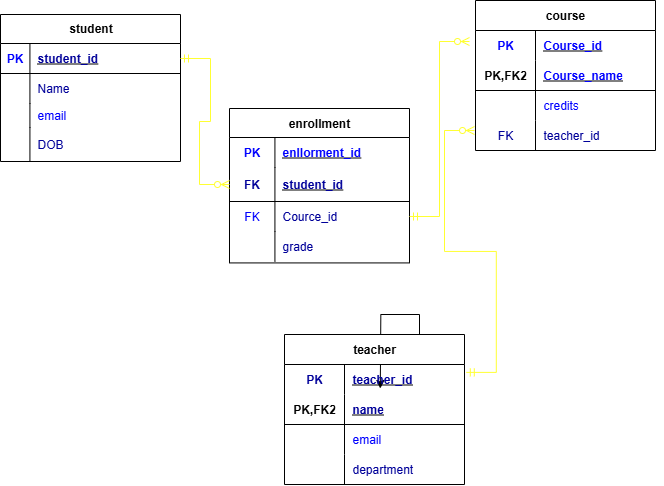

The diagram above was exported from draw.io. Its source (the exported page's mxGraphModel, read from the mxfile embedded in the PNG):
<mxGraphModel dx="655" dy="430" grid="0" gridSize="10" guides="1" tooltips="1" connect="1" arrows="1" fold="1" page="1" pageScale="1" pageWidth="850" pageHeight="1100" background="#ffffff" math="0" shadow="0">
  <root>
    <mxCell id="0" />
    <mxCell id="1" parent="0" />
    <mxCell id="gfoCQmuHqWfCDupl9sHD-29" value="student" style="shape=table;startSize=29;container=1;collapsible=1;childLayout=tableLayout;fixedRows=1;rowLines=0;fontStyle=1;align=center;resizeLast=1;html=1;strokeColor=#000000;" vertex="1" parent="1">
      <mxGeometry x="33" y="36" width="180" height="147" as="geometry" />
    </mxCell>
    <mxCell id="gfoCQmuHqWfCDupl9sHD-30" value="" style="shape=tableRow;horizontal=0;startSize=0;swimlaneHead=0;swimlaneBody=0;fillColor=none;collapsible=0;dropTarget=0;points=[[0,0.5],[1,0.5]];portConstraint=eastwest;top=0;left=0;right=0;bottom=1;" vertex="1" parent="gfoCQmuHqWfCDupl9sHD-29">
      <mxGeometry y="29" width="180" height="30" as="geometry" />
    </mxCell>
    <mxCell id="gfoCQmuHqWfCDupl9sHD-31" value="&lt;font style=&quot;color: rgb(0, 0, 255);&quot;&gt;PK&lt;/font&gt;" style="shape=partialRectangle;connectable=0;fillColor=none;top=0;left=0;bottom=0;right=0;fontStyle=1;overflow=hidden;whiteSpace=wrap;html=1;" vertex="1" parent="gfoCQmuHqWfCDupl9sHD-30">
      <mxGeometry width="29.41668701171875" height="30" as="geometry">
        <mxRectangle width="29.41668701171875" height="30" as="alternateBounds" />
      </mxGeometry>
    </mxCell>
    <mxCell id="gfoCQmuHqWfCDupl9sHD-32" value="&lt;font style=&quot;color: rgb(0, 0, 153);&quot;&gt;student_id&lt;/font&gt;" style="shape=partialRectangle;connectable=0;fillColor=none;top=0;left=0;bottom=0;right=0;align=left;spacingLeft=6;fontStyle=5;overflow=hidden;whiteSpace=wrap;html=1;" vertex="1" parent="gfoCQmuHqWfCDupl9sHD-30">
      <mxGeometry x="29.41668701171875" width="150.58331298828125" height="30" as="geometry">
        <mxRectangle width="150.58331298828125" height="30" as="alternateBounds" />
      </mxGeometry>
    </mxCell>
    <mxCell id="gfoCQmuHqWfCDupl9sHD-33" value="" style="shape=tableRow;horizontal=0;startSize=0;swimlaneHead=0;swimlaneBody=0;fillColor=none;collapsible=0;dropTarget=0;points=[[0,0.5],[1,0.5]];portConstraint=eastwest;top=0;left=0;right=0;bottom=0;" vertex="1" parent="gfoCQmuHqWfCDupl9sHD-29">
      <mxGeometry y="59" width="180" height="30" as="geometry" />
    </mxCell>
    <mxCell id="gfoCQmuHqWfCDupl9sHD-34" value="" style="shape=partialRectangle;connectable=0;fillColor=none;top=0;left=0;bottom=0;right=0;editable=1;overflow=hidden;whiteSpace=wrap;html=1;" vertex="1" parent="gfoCQmuHqWfCDupl9sHD-33">
      <mxGeometry width="29.41668701171875" height="30" as="geometry">
        <mxRectangle width="29.41668701171875" height="30" as="alternateBounds" />
      </mxGeometry>
    </mxCell>
    <mxCell id="gfoCQmuHqWfCDupl9sHD-35" value="&lt;font style=&quot;color: rgb(0, 0, 153);&quot;&gt;Name&lt;/font&gt;" style="shape=partialRectangle;connectable=0;fillColor=none;top=0;left=0;bottom=0;right=0;align=left;spacingLeft=6;overflow=hidden;whiteSpace=wrap;html=1;" vertex="1" parent="gfoCQmuHqWfCDupl9sHD-33">
      <mxGeometry x="29.41668701171875" width="150.58331298828125" height="30" as="geometry">
        <mxRectangle width="150.58331298828125" height="30" as="alternateBounds" />
      </mxGeometry>
    </mxCell>
    <mxCell id="gfoCQmuHqWfCDupl9sHD-36" value="" style="shape=tableRow;horizontal=0;startSize=0;swimlaneHead=0;swimlaneBody=0;fillColor=none;collapsible=0;dropTarget=0;points=[[0,0.5],[1,0.5]];portConstraint=eastwest;top=0;left=0;right=0;bottom=0;" vertex="1" parent="gfoCQmuHqWfCDupl9sHD-29">
      <mxGeometry y="89" width="180" height="24" as="geometry" />
    </mxCell>
    <mxCell id="gfoCQmuHqWfCDupl9sHD-37" value="" style="shape=partialRectangle;connectable=0;fillColor=none;top=0;left=0;bottom=0;right=0;editable=1;overflow=hidden;whiteSpace=wrap;html=1;" vertex="1" parent="gfoCQmuHqWfCDupl9sHD-36">
      <mxGeometry width="29.41668701171875" height="24" as="geometry">
        <mxRectangle width="29.41668701171875" height="24" as="alternateBounds" />
      </mxGeometry>
    </mxCell>
    <mxCell id="gfoCQmuHqWfCDupl9sHD-38" value="&lt;span&gt;&lt;font style=&quot;color: rgb(0, 0, 255);&quot;&gt;email&lt;/font&gt;&lt;/span&gt;" style="shape=partialRectangle;connectable=0;fillColor=none;top=0;left=0;bottom=0;right=0;align=left;spacingLeft=6;overflow=hidden;whiteSpace=wrap;html=1;" vertex="1" parent="gfoCQmuHqWfCDupl9sHD-36">
      <mxGeometry x="29.41668701171875" width="150.58331298828125" height="24" as="geometry">
        <mxRectangle width="150.58331298828125" height="24" as="alternateBounds" />
      </mxGeometry>
    </mxCell>
    <mxCell id="gfoCQmuHqWfCDupl9sHD-39" value="" style="shape=tableRow;horizontal=0;startSize=0;swimlaneHead=0;swimlaneBody=0;fillColor=none;collapsible=0;dropTarget=0;points=[[0,0.5],[1,0.5]];portConstraint=eastwest;top=0;left=0;right=0;bottom=0;" vertex="1" parent="gfoCQmuHqWfCDupl9sHD-29">
      <mxGeometry y="113" width="180" height="34" as="geometry" />
    </mxCell>
    <mxCell id="gfoCQmuHqWfCDupl9sHD-40" value="" style="shape=partialRectangle;connectable=0;fillColor=none;top=0;left=0;bottom=0;right=0;editable=1;overflow=hidden;whiteSpace=wrap;html=1;" vertex="1" parent="gfoCQmuHqWfCDupl9sHD-39">
      <mxGeometry width="29.41668701171875" height="34" as="geometry">
        <mxRectangle width="29.41668701171875" height="34" as="alternateBounds" />
      </mxGeometry>
    </mxCell>
    <mxCell id="gfoCQmuHqWfCDupl9sHD-41" value="&lt;font style=&quot;color: rgb(0, 0, 153);&quot;&gt;DOB&lt;/font&gt;" style="shape=partialRectangle;connectable=0;fillColor=none;top=0;left=0;bottom=0;right=0;align=left;spacingLeft=6;overflow=hidden;whiteSpace=wrap;html=1;" vertex="1" parent="gfoCQmuHqWfCDupl9sHD-39">
      <mxGeometry x="29.41668701171875" width="150.58331298828125" height="34" as="geometry">
        <mxRectangle width="150.58331298828125" height="34" as="alternateBounds" />
      </mxGeometry>
    </mxCell>
    <mxCell id="gfoCQmuHqWfCDupl9sHD-42" value="course" style="shape=table;startSize=30;container=1;collapsible=1;childLayout=tableLayout;fixedRows=1;rowLines=0;fontStyle=1;align=center;resizeLast=1;html=1;whiteSpace=wrap;strokeColor=#000000;" vertex="1" parent="1">
      <mxGeometry x="508" y="22" width="180" height="150" as="geometry" />
    </mxCell>
    <mxCell id="gfoCQmuHqWfCDupl9sHD-43" value="" style="shape=tableRow;horizontal=0;startSize=0;swimlaneHead=0;swimlaneBody=0;fillColor=none;collapsible=0;dropTarget=0;points=[[0,0.5],[1,0.5]];portConstraint=eastwest;top=0;left=0;right=0;bottom=0;html=1;" vertex="1" parent="gfoCQmuHqWfCDupl9sHD-42">
      <mxGeometry y="30" width="180" height="30" as="geometry" />
    </mxCell>
    <mxCell id="gfoCQmuHqWfCDupl9sHD-44" value="&lt;font color=&quot;#0000ff&quot;&gt;PK&lt;/font&gt;" style="shape=partialRectangle;connectable=0;fillColor=none;top=0;left=0;bottom=0;right=0;fontStyle=1;overflow=hidden;html=1;whiteSpace=wrap;" vertex="1" parent="gfoCQmuHqWfCDupl9sHD-43">
      <mxGeometry width="60" height="30" as="geometry">
        <mxRectangle width="60" height="30" as="alternateBounds" />
      </mxGeometry>
    </mxCell>
    <mxCell id="gfoCQmuHqWfCDupl9sHD-45" value="&lt;font style=&quot;color: rgb(0, 0, 255);&quot;&gt;Course_id&lt;/font&gt;" style="shape=partialRectangle;connectable=0;fillColor=none;top=0;left=0;bottom=0;right=0;align=left;spacingLeft=6;fontStyle=5;overflow=hidden;html=1;whiteSpace=wrap;" vertex="1" parent="gfoCQmuHqWfCDupl9sHD-43">
      <mxGeometry x="60" width="120" height="30" as="geometry">
        <mxRectangle width="120" height="30" as="alternateBounds" />
      </mxGeometry>
    </mxCell>
    <mxCell id="gfoCQmuHqWfCDupl9sHD-46" value="" style="shape=tableRow;horizontal=0;startSize=0;swimlaneHead=0;swimlaneBody=0;fillColor=none;collapsible=0;dropTarget=0;points=[[0,0.5],[1,0.5]];portConstraint=eastwest;top=0;left=0;right=0;bottom=1;html=1;" vertex="1" parent="gfoCQmuHqWfCDupl9sHD-42">
      <mxGeometry y="60" width="180" height="30" as="geometry" />
    </mxCell>
    <mxCell id="gfoCQmuHqWfCDupl9sHD-47" value="PK,FK2" style="shape=partialRectangle;connectable=0;fillColor=none;top=0;left=0;bottom=0;right=0;fontStyle=1;overflow=hidden;html=1;whiteSpace=wrap;" vertex="1" parent="gfoCQmuHqWfCDupl9sHD-46">
      <mxGeometry width="60" height="30" as="geometry">
        <mxRectangle width="60" height="30" as="alternateBounds" />
      </mxGeometry>
    </mxCell>
    <mxCell id="gfoCQmuHqWfCDupl9sHD-48" value="&lt;font style=&quot;color: rgb(0, 0, 255);&quot;&gt;Course_name&lt;/font&gt;" style="shape=partialRectangle;connectable=0;fillColor=none;top=0;left=0;bottom=0;right=0;align=left;spacingLeft=6;fontStyle=5;overflow=hidden;html=1;whiteSpace=wrap;" vertex="1" parent="gfoCQmuHqWfCDupl9sHD-46">
      <mxGeometry x="60" width="120" height="30" as="geometry">
        <mxRectangle width="120" height="30" as="alternateBounds" />
      </mxGeometry>
    </mxCell>
    <mxCell id="gfoCQmuHqWfCDupl9sHD-49" value="" style="shape=tableRow;horizontal=0;startSize=0;swimlaneHead=0;swimlaneBody=0;fillColor=none;collapsible=0;dropTarget=0;points=[[0,0.5],[1,0.5]];portConstraint=eastwest;top=0;left=0;right=0;bottom=0;html=1;" vertex="1" parent="gfoCQmuHqWfCDupl9sHD-42">
      <mxGeometry y="90" width="180" height="30" as="geometry" />
    </mxCell>
    <mxCell id="gfoCQmuHqWfCDupl9sHD-50" value="" style="shape=partialRectangle;connectable=0;fillColor=none;top=0;left=0;bottom=0;right=0;editable=1;overflow=hidden;html=1;whiteSpace=wrap;" vertex="1" parent="gfoCQmuHqWfCDupl9sHD-49">
      <mxGeometry width="60" height="30" as="geometry">
        <mxRectangle width="60" height="30" as="alternateBounds" />
      </mxGeometry>
    </mxCell>
    <mxCell id="gfoCQmuHqWfCDupl9sHD-51" value="&lt;font style=&quot;color: rgb(0, 0, 255);&quot;&gt;credits&lt;/font&gt;" style="shape=partialRectangle;connectable=0;fillColor=none;top=0;left=0;bottom=0;right=0;align=left;spacingLeft=6;overflow=hidden;html=1;whiteSpace=wrap;" vertex="1" parent="gfoCQmuHqWfCDupl9sHD-49">
      <mxGeometry x="60" width="120" height="30" as="geometry">
        <mxRectangle width="120" height="30" as="alternateBounds" />
      </mxGeometry>
    </mxCell>
    <mxCell id="gfoCQmuHqWfCDupl9sHD-52" value="" style="shape=tableRow;horizontal=0;startSize=0;swimlaneHead=0;swimlaneBody=0;fillColor=none;collapsible=0;dropTarget=0;points=[[0,0.5],[1,0.5]];portConstraint=eastwest;top=0;left=0;right=0;bottom=0;html=1;" vertex="1" parent="gfoCQmuHqWfCDupl9sHD-42">
      <mxGeometry y="120" width="180" height="30" as="geometry" />
    </mxCell>
    <mxCell id="gfoCQmuHqWfCDupl9sHD-53" value="&lt;font style=&quot;color: rgb(0, 0, 153);&quot;&gt;FK&lt;/font&gt;" style="shape=partialRectangle;connectable=0;fillColor=none;top=0;left=0;bottom=0;right=0;editable=1;overflow=hidden;html=1;whiteSpace=wrap;" vertex="1" parent="gfoCQmuHqWfCDupl9sHD-52">
      <mxGeometry width="60" height="30" as="geometry">
        <mxRectangle width="60" height="30" as="alternateBounds" />
      </mxGeometry>
    </mxCell>
    <mxCell id="gfoCQmuHqWfCDupl9sHD-54" value="&lt;font style=&quot;color: rgb(0, 0, 153);&quot;&gt;teacher_id&lt;/font&gt;" style="shape=partialRectangle;connectable=0;fillColor=none;top=0;left=0;bottom=0;right=0;align=left;spacingLeft=6;overflow=hidden;html=1;whiteSpace=wrap;" vertex="1" parent="gfoCQmuHqWfCDupl9sHD-52">
      <mxGeometry x="60" width="120" height="30" as="geometry">
        <mxRectangle width="120" height="30" as="alternateBounds" />
      </mxGeometry>
    </mxCell>
    <mxCell id="gfoCQmuHqWfCDupl9sHD-55" value="enrollment" style="shape=table;startSize=29;container=1;collapsible=1;childLayout=tableLayout;fixedRows=1;rowLines=0;fontStyle=1;align=center;resizeLast=1;html=1;whiteSpace=wrap;strokeColor=#000000;" vertex="1" parent="1">
      <mxGeometry x="262" y="130" width="180" height="154.41665649414062" as="geometry" />
    </mxCell>
    <mxCell id="gfoCQmuHqWfCDupl9sHD-56" value="" style="shape=tableRow;horizontal=0;startSize=0;swimlaneHead=0;swimlaneBody=0;fillColor=none;collapsible=0;dropTarget=0;points=[[0,0.5],[1,0.5]];portConstraint=eastwest;top=0;left=0;right=0;bottom=0;html=1;" vertex="1" parent="gfoCQmuHqWfCDupl9sHD-55">
      <mxGeometry y="29" width="180" height="30" as="geometry" />
    </mxCell>
    <mxCell id="gfoCQmuHqWfCDupl9sHD-57" value="&lt;font style=&quot;color: rgb(0, 0, 255);&quot;&gt;PK&lt;/font&gt;" style="shape=partialRectangle;connectable=0;fillColor=none;top=0;left=0;bottom=0;right=0;fontStyle=1;overflow=hidden;html=1;whiteSpace=wrap;" vertex="1" parent="gfoCQmuHqWfCDupl9sHD-56">
      <mxGeometry width="45.41668701171875" height="30" as="geometry">
        <mxRectangle width="45.41668701171875" height="30" as="alternateBounds" />
      </mxGeometry>
    </mxCell>
    <mxCell id="gfoCQmuHqWfCDupl9sHD-58" value="&lt;font style=&quot;color: rgb(0, 0, 255);&quot;&gt;enllorment_id&lt;/font&gt;" style="shape=partialRectangle;connectable=0;fillColor=none;top=0;left=0;bottom=0;right=0;align=left;spacingLeft=6;fontStyle=5;overflow=hidden;html=1;whiteSpace=wrap;" vertex="1" parent="gfoCQmuHqWfCDupl9sHD-56">
      <mxGeometry x="45.41668701171875" width="134.58331298828125" height="30" as="geometry">
        <mxRectangle width="134.58331298828125" height="30" as="alternateBounds" />
      </mxGeometry>
    </mxCell>
    <mxCell id="gfoCQmuHqWfCDupl9sHD-59" value="" style="shape=tableRow;horizontal=0;startSize=0;swimlaneHead=0;swimlaneBody=0;fillColor=none;collapsible=0;dropTarget=0;points=[[0,0.5],[1,0.5]];portConstraint=eastwest;top=0;left=0;right=0;bottom=1;html=1;" vertex="1" parent="gfoCQmuHqWfCDupl9sHD-55">
      <mxGeometry y="59" width="180" height="34" as="geometry" />
    </mxCell>
    <mxCell id="gfoCQmuHqWfCDupl9sHD-60" value="&lt;font style=&quot;color: rgb(0, 0, 153);&quot;&gt;FK&lt;/font&gt;" style="shape=partialRectangle;connectable=0;fillColor=none;top=0;left=0;bottom=0;right=0;fontStyle=1;overflow=hidden;html=1;whiteSpace=wrap;" vertex="1" parent="gfoCQmuHqWfCDupl9sHD-59">
      <mxGeometry width="45.41668701171875" height="34" as="geometry">
        <mxRectangle width="45.41668701171875" height="34" as="alternateBounds" />
      </mxGeometry>
    </mxCell>
    <mxCell id="gfoCQmuHqWfCDupl9sHD-61" value="&lt;font style=&quot;color: rgb(0, 0, 153);&quot;&gt;student_id&lt;/font&gt;" style="shape=partialRectangle;connectable=0;fillColor=none;top=0;left=0;bottom=0;right=0;align=left;spacingLeft=6;fontStyle=5;overflow=hidden;html=1;whiteSpace=wrap;" vertex="1" parent="gfoCQmuHqWfCDupl9sHD-59">
      <mxGeometry x="45.41668701171875" width="134.58331298828125" height="34" as="geometry">
        <mxRectangle width="134.58331298828125" height="34" as="alternateBounds" />
      </mxGeometry>
    </mxCell>
    <mxCell id="gfoCQmuHqWfCDupl9sHD-62" value="" style="shape=tableRow;horizontal=0;startSize=0;swimlaneHead=0;swimlaneBody=0;fillColor=none;collapsible=0;dropTarget=0;points=[[0,0.5],[1,0.5]];portConstraint=eastwest;top=0;left=0;right=0;bottom=0;html=1;" vertex="1" parent="gfoCQmuHqWfCDupl9sHD-55">
      <mxGeometry y="93" width="180" height="30" as="geometry" />
    </mxCell>
    <mxCell id="gfoCQmuHqWfCDupl9sHD-63" value="&lt;font style=&quot;color: rgb(0, 0, 255);&quot;&gt;FK&lt;/font&gt;" style="shape=partialRectangle;connectable=0;fillColor=none;top=0;left=0;bottom=0;right=0;editable=1;overflow=hidden;html=1;whiteSpace=wrap;" vertex="1" parent="gfoCQmuHqWfCDupl9sHD-62">
      <mxGeometry width="45.41668701171875" height="30" as="geometry">
        <mxRectangle width="45.41668701171875" height="30" as="alternateBounds" />
      </mxGeometry>
    </mxCell>
    <mxCell id="gfoCQmuHqWfCDupl9sHD-64" value="&lt;font style=&quot;color: rgb(0, 0, 153);&quot;&gt;Cource_id&lt;/font&gt;" style="shape=partialRectangle;connectable=0;fillColor=none;top=0;left=0;bottom=0;right=0;align=left;spacingLeft=6;overflow=hidden;html=1;whiteSpace=wrap;strokeColor=#000099;" vertex="1" parent="gfoCQmuHqWfCDupl9sHD-62">
      <mxGeometry x="45.41668701171875" width="134.58331298828125" height="30" as="geometry">
        <mxRectangle width="134.58331298828125" height="30" as="alternateBounds" />
      </mxGeometry>
    </mxCell>
    <mxCell id="gfoCQmuHqWfCDupl9sHD-65" value="" style="shape=tableRow;horizontal=0;startSize=0;swimlaneHead=0;swimlaneBody=0;fillColor=none;collapsible=0;dropTarget=0;points=[[0,0.5],[1,0.5]];portConstraint=eastwest;top=0;left=0;right=0;bottom=0;html=1;" vertex="1" parent="gfoCQmuHqWfCDupl9sHD-55">
      <mxGeometry y="123" width="180" height="30" as="geometry" />
    </mxCell>
    <mxCell id="gfoCQmuHqWfCDupl9sHD-66" value="" style="shape=partialRectangle;connectable=0;fillColor=none;top=0;left=0;bottom=0;right=0;editable=1;overflow=hidden;html=1;whiteSpace=wrap;" vertex="1" parent="gfoCQmuHqWfCDupl9sHD-65">
      <mxGeometry width="45.41668701171875" height="30" as="geometry">
        <mxRectangle width="45.41668701171875" height="30" as="alternateBounds" />
      </mxGeometry>
    </mxCell>
    <mxCell id="gfoCQmuHqWfCDupl9sHD-67" value="&lt;font style=&quot;color: rgb(0, 0, 153);&quot;&gt;grade&lt;/font&gt;" style="shape=partialRectangle;connectable=0;fillColor=none;top=0;left=0;bottom=0;right=0;align=left;spacingLeft=6;overflow=hidden;html=1;whiteSpace=wrap;" vertex="1" parent="gfoCQmuHqWfCDupl9sHD-65">
      <mxGeometry x="45.41668701171875" width="134.58331298828125" height="30" as="geometry">
        <mxRectangle width="134.58331298828125" height="30" as="alternateBounds" />
      </mxGeometry>
    </mxCell>
    <mxCell id="gfoCQmuHqWfCDupl9sHD-106" style="edgeStyle=orthogonalEdgeStyle;rounded=0;orthogonalLoop=1;jettySize=auto;html=1;exitX=0.75;exitY=0;exitDx=0;exitDy=0;" edge="1" parent="1" source="gfoCQmuHqWfCDupl9sHD-68">
      <mxGeometry relative="1" as="geometry">
        <mxPoint x="412.777811686198" y="410.0000254313152" as="targetPoint" />
      </mxGeometry>
    </mxCell>
    <mxCell id="gfoCQmuHqWfCDupl9sHD-68" value="teacher" style="shape=table;startSize=30;container=1;collapsible=1;childLayout=tableLayout;fixedRows=1;rowLines=0;fontStyle=1;align=center;resizeLast=1;html=1;whiteSpace=wrap;strokeColor=#000000;" vertex="1" parent="1">
      <mxGeometry x="317" y="356" width="180" height="150" as="geometry">
        <mxRectangle x="540" y="247" width="75" height="30" as="alternateBounds" />
      </mxGeometry>
    </mxCell>
    <mxCell id="gfoCQmuHqWfCDupl9sHD-69" value="" style="shape=tableRow;horizontal=0;startSize=0;swimlaneHead=0;swimlaneBody=0;fillColor=none;collapsible=0;dropTarget=0;points=[[0,0.5],[1,0.5]];portConstraint=eastwest;top=0;left=0;right=0;bottom=0;html=1;" vertex="1" parent="gfoCQmuHqWfCDupl9sHD-68">
      <mxGeometry y="30" width="180" height="30" as="geometry" />
    </mxCell>
    <mxCell id="gfoCQmuHqWfCDupl9sHD-70" value="&lt;font style=&quot;color: rgb(0, 0, 153);&quot;&gt;PK&lt;/font&gt;" style="shape=partialRectangle;connectable=0;fillColor=none;top=0;left=0;bottom=0;right=0;fontStyle=1;overflow=hidden;html=1;whiteSpace=wrap;" vertex="1" parent="gfoCQmuHqWfCDupl9sHD-69">
      <mxGeometry width="60" height="30" as="geometry">
        <mxRectangle width="60" height="30" as="alternateBounds" />
      </mxGeometry>
    </mxCell>
    <mxCell id="gfoCQmuHqWfCDupl9sHD-71" value="&lt;font style=&quot;color: rgb(0, 0, 153);&quot;&gt;teacher_id&lt;/font&gt;" style="shape=partialRectangle;connectable=0;fillColor=none;top=0;left=0;bottom=0;right=0;align=left;spacingLeft=6;fontStyle=5;overflow=hidden;html=1;whiteSpace=wrap;" vertex="1" parent="gfoCQmuHqWfCDupl9sHD-69">
      <mxGeometry x="60" width="120" height="30" as="geometry">
        <mxRectangle width="120" height="30" as="alternateBounds" />
      </mxGeometry>
    </mxCell>
    <mxCell id="gfoCQmuHqWfCDupl9sHD-72" value="" style="shape=tableRow;horizontal=0;startSize=0;swimlaneHead=0;swimlaneBody=0;fillColor=none;collapsible=0;dropTarget=0;points=[[0,0.5],[1,0.5]];portConstraint=eastwest;top=0;left=0;right=0;bottom=1;html=1;" vertex="1" parent="gfoCQmuHqWfCDupl9sHD-68">
      <mxGeometry y="60" width="180" height="30" as="geometry" />
    </mxCell>
    <mxCell id="gfoCQmuHqWfCDupl9sHD-73" value="PK,FK2" style="shape=partialRectangle;connectable=0;fillColor=none;top=0;left=0;bottom=0;right=0;fontStyle=1;overflow=hidden;html=1;whiteSpace=wrap;" vertex="1" parent="gfoCQmuHqWfCDupl9sHD-72">
      <mxGeometry width="60" height="30" as="geometry">
        <mxRectangle width="60" height="30" as="alternateBounds" />
      </mxGeometry>
    </mxCell>
    <mxCell id="gfoCQmuHqWfCDupl9sHD-74" value="&lt;font style=&quot;color: rgb(0, 0, 153);&quot;&gt;name&lt;/font&gt;" style="shape=partialRectangle;connectable=0;fillColor=none;top=0;left=0;bottom=0;right=0;align=left;spacingLeft=6;fontStyle=5;overflow=hidden;html=1;whiteSpace=wrap;" vertex="1" parent="gfoCQmuHqWfCDupl9sHD-72">
      <mxGeometry x="60" width="120" height="30" as="geometry">
        <mxRectangle width="120" height="30" as="alternateBounds" />
      </mxGeometry>
    </mxCell>
    <mxCell id="gfoCQmuHqWfCDupl9sHD-75" value="" style="shape=tableRow;horizontal=0;startSize=0;swimlaneHead=0;swimlaneBody=0;fillColor=none;collapsible=0;dropTarget=0;points=[[0,0.5],[1,0.5]];portConstraint=eastwest;top=0;left=0;right=0;bottom=0;html=1;" vertex="1" parent="gfoCQmuHqWfCDupl9sHD-68">
      <mxGeometry y="90" width="180" height="30" as="geometry" />
    </mxCell>
    <mxCell id="gfoCQmuHqWfCDupl9sHD-76" value="" style="shape=partialRectangle;connectable=0;fillColor=none;top=0;left=0;bottom=0;right=0;editable=1;overflow=hidden;html=1;whiteSpace=wrap;" vertex="1" parent="gfoCQmuHqWfCDupl9sHD-75">
      <mxGeometry width="60" height="30" as="geometry">
        <mxRectangle width="60" height="30" as="alternateBounds" />
      </mxGeometry>
    </mxCell>
    <mxCell id="gfoCQmuHqWfCDupl9sHD-77" value="&lt;font style=&quot;color: rgb(0, 0, 255);&quot;&gt;email&lt;/font&gt;" style="shape=partialRectangle;connectable=0;fillColor=none;top=0;left=0;bottom=0;right=0;align=left;spacingLeft=6;overflow=hidden;html=1;whiteSpace=wrap;" vertex="1" parent="gfoCQmuHqWfCDupl9sHD-75">
      <mxGeometry x="60" width="120" height="30" as="geometry">
        <mxRectangle width="120" height="30" as="alternateBounds" />
      </mxGeometry>
    </mxCell>
    <mxCell id="gfoCQmuHqWfCDupl9sHD-78" value="" style="shape=tableRow;horizontal=0;startSize=0;swimlaneHead=0;swimlaneBody=0;fillColor=none;collapsible=0;dropTarget=0;points=[[0,0.5],[1,0.5]];portConstraint=eastwest;top=0;left=0;right=0;bottom=0;html=1;" vertex="1" parent="gfoCQmuHqWfCDupl9sHD-68">
      <mxGeometry y="120" width="180" height="30" as="geometry" />
    </mxCell>
    <mxCell id="gfoCQmuHqWfCDupl9sHD-79" value="" style="shape=partialRectangle;connectable=0;fillColor=none;top=0;left=0;bottom=0;right=0;editable=1;overflow=hidden;html=1;whiteSpace=wrap;" vertex="1" parent="gfoCQmuHqWfCDupl9sHD-78">
      <mxGeometry width="60" height="30" as="geometry">
        <mxRectangle width="60" height="30" as="alternateBounds" />
      </mxGeometry>
    </mxCell>
    <mxCell id="gfoCQmuHqWfCDupl9sHD-80" value="&lt;font style=&quot;color: rgb(0, 0, 153);&quot;&gt;department&lt;/font&gt;" style="shape=partialRectangle;connectable=0;fillColor=none;top=0;left=0;bottom=0;right=0;align=left;spacingLeft=6;overflow=hidden;html=1;whiteSpace=wrap;" vertex="1" parent="gfoCQmuHqWfCDupl9sHD-78">
      <mxGeometry x="60" width="120" height="30" as="geometry">
        <mxRectangle width="120" height="30" as="alternateBounds" />
      </mxGeometry>
    </mxCell>
    <mxCell id="gfoCQmuHqWfCDupl9sHD-81" value="" style="shape=table;startSize=0;container=1;collapsible=1;childLayout=tableLayout;fixedRows=1;rowLines=0;fontStyle=0;align=center;resizeLast=1;strokeColor=none;fillColor=none;collapsible=0;" vertex="1" parent="1">
      <mxGeometry x="515" y="222" width="180" height="30" as="geometry" />
    </mxCell>
    <mxCell id="gfoCQmuHqWfCDupl9sHD-82" value="" style="shape=tableRow;horizontal=0;startSize=0;swimlaneHead=0;swimlaneBody=0;fillColor=none;collapsible=0;dropTarget=0;points=[[0,0.5],[1,0.5]];portConstraint=eastwest;top=0;left=0;right=0;bottom=0;" vertex="1" parent="gfoCQmuHqWfCDupl9sHD-81">
      <mxGeometry width="180" height="30" as="geometry" />
    </mxCell>
    <mxCell id="gfoCQmuHqWfCDupl9sHD-83" value="" style="shape=partialRectangle;connectable=0;fillColor=none;top=0;left=0;bottom=0;right=0;fontStyle=0;overflow=hidden;whiteSpace=wrap;html=1;" vertex="1" parent="gfoCQmuHqWfCDupl9sHD-82">
      <mxGeometry width="30" height="30" as="geometry">
        <mxRectangle width="30" height="30" as="alternateBounds" />
      </mxGeometry>
    </mxCell>
    <mxCell id="gfoCQmuHqWfCDupl9sHD-84" value="" style="shape=partialRectangle;connectable=0;fillColor=none;top=0;left=0;bottom=0;right=0;align=left;spacingLeft=6;fontStyle=0;overflow=hidden;whiteSpace=wrap;html=1;" vertex="1" parent="gfoCQmuHqWfCDupl9sHD-82">
      <mxGeometry x="30" width="150" height="30" as="geometry">
        <mxRectangle width="150" height="30" as="alternateBounds" />
      </mxGeometry>
    </mxCell>
    <mxCell id="gfoCQmuHqWfCDupl9sHD-107" value="" style="edgeStyle=entityRelationEdgeStyle;fontSize=12;html=1;endArrow=ERzeroToMany;startArrow=ERmandOne;rounded=0;exitX=1;exitY=0.5;exitDx=0;exitDy=0;strokeColor=#FFFF33;" edge="1" parent="1" source="gfoCQmuHqWfCDupl9sHD-62">
      <mxGeometry width="100" height="100" relative="1" as="geometry">
        <mxPoint x="373" y="262" as="sourcePoint" />
        <mxPoint x="502" y="63" as="targetPoint" />
      </mxGeometry>
    </mxCell>
    <mxCell id="gfoCQmuHqWfCDupl9sHD-108" value="" style="edgeStyle=entityRelationEdgeStyle;fontSize=12;html=1;endArrow=ERzeroToMany;startArrow=ERmandOne;rounded=0;exitX=1.01;exitY=0.263;exitDx=0;exitDy=0;exitPerimeter=0;strokeColor=#FFFF33;" edge="1" parent="1" source="gfoCQmuHqWfCDupl9sHD-69">
      <mxGeometry width="100" height="100" relative="1" as="geometry">
        <mxPoint x="536" y="406" as="sourcePoint" />
        <mxPoint x="507" y="152" as="targetPoint" />
        <Array as="points">
          <mxPoint x="590" y="327" />
        </Array>
      </mxGeometry>
    </mxCell>
    <mxCell id="gfoCQmuHqWfCDupl9sHD-110" value="" style="edgeStyle=entityRelationEdgeStyle;fontSize=12;html=1;endArrow=ERzeroToMany;startArrow=ERmandOne;rounded=0;exitX=1;exitY=0.5;exitDx=0;exitDy=0;entryX=0;entryY=0.5;entryDx=0;entryDy=0;strokeColor=#FFFF33;" edge="1" parent="1" source="gfoCQmuHqWfCDupl9sHD-30" target="gfoCQmuHqWfCDupl9sHD-59">
      <mxGeometry width="100" height="100" relative="1" as="geometry">
        <mxPoint x="373" y="257" as="sourcePoint" />
        <mxPoint x="473" y="157" as="targetPoint" />
      </mxGeometry>
    </mxCell>
  </root>
</mxGraphModel>